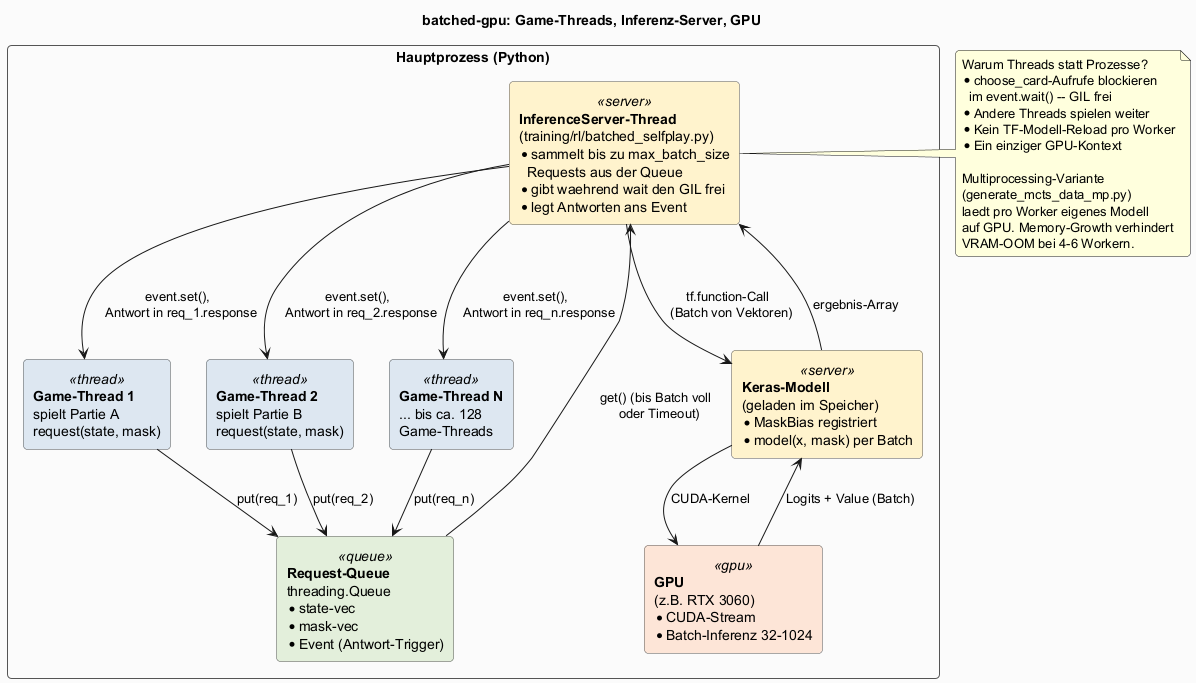

The diagram above was rendered by PlantUML. Its source (embedded in the PNG):
@startuml inference_server
' Inferenz-Server-Architektur: wie batched-gpu im Eval und in der
' MCTS-Datengen viele parallele Spiele auf eine GPU buendelt.
' Rendern: plantuml -tpng docs/diagrams/inference_server.puml

title batched-gpu: Game-Threads, Inferenz-Server, GPU

skinparam backgroundColor #FAFAFA
skinparam defaultFontName "Helvetica"
skinparam roundCorner 8
skinparam shadowing false

skinparam rectangle {
  BackgroundColor<<thread>>   #DCE7F1
  BackgroundColor<<server>>   #FFF2CC
  BackgroundColor<<gpu>>      #FCE4D6
  BackgroundColor<<queue>>    #E2EFDA
  BorderColor #555555
}

rectangle "Hauptprozess (Python)" as host {

  rectangle "**Game-Thread 1**\nspielt Partie A\nrequest(state, mask)" <<thread>> as t1
  rectangle "**Game-Thread 2**\nspielt Partie B\nrequest(state, mask)" <<thread>> as t2
  rectangle "**Game-Thread N**\n... bis ca. 128\nGame-Threads" <<thread>> as tn

  rectangle "**Request-Queue**\nthreading.Queue\n* state-vec\n* mask-vec\n* Event (Antwort-Trigger)" <<queue>> as queue

  rectangle "**InferenceServer-Thread**\n(training/rl/batched_selfplay.py)\n* sammelt bis zu max_batch_size\n  Requests aus der Queue\n* gibt waehrend wait den GIL frei\n* legt Antworten ans Event" <<server>> as server

  rectangle "**Keras-Modell**\n(geladen im Speicher)\n* MaskBias registriert\n* model(x, mask) per Batch" <<server>> as model

  rectangle "**GPU**\n(z.B. RTX 3060)\n* CUDA-Stream\n* Batch-Inferenz 32-1024" <<gpu>> as gpu
}

t1 --> queue : "put(req_1)"
t2 --> queue : "put(req_2)"
tn --> queue : "put(req_n)"

queue --> server : "get() (bis Batch voll\n  oder Timeout)"
server --> model : "tf.function-Call\n  (Batch von Vektoren)"
model --> gpu : "CUDA-Kernel"
gpu --> model : "Logits + Value (Batch)"
model --> server : "ergebnis-Array"

server --> t1 : "event.set(),\n  Antwort in req_1.response"
server --> t2 : "event.set(),\n  Antwort in req_2.response"
server --> tn : "event.set(),\n  Antwort in req_n.response"

note right of server
  Warum Threads statt Prozesse?
  * choose_card-Aufrufe blockieren
    im event.wait() -- GIL frei
  * Andere Threads spielen weiter
  * Kein TF-Modell-Reload pro Worker
  * Ein einziger GPU-Kontext

  Multiprocessing-Variante
  (generate_mcts_data_mp.py)
  laedt pro Worker eigenes Modell
  auf GPU. Memory-Growth verhindert
  VRAM-OOM bei 4-6 Workern.
end note

@enduml